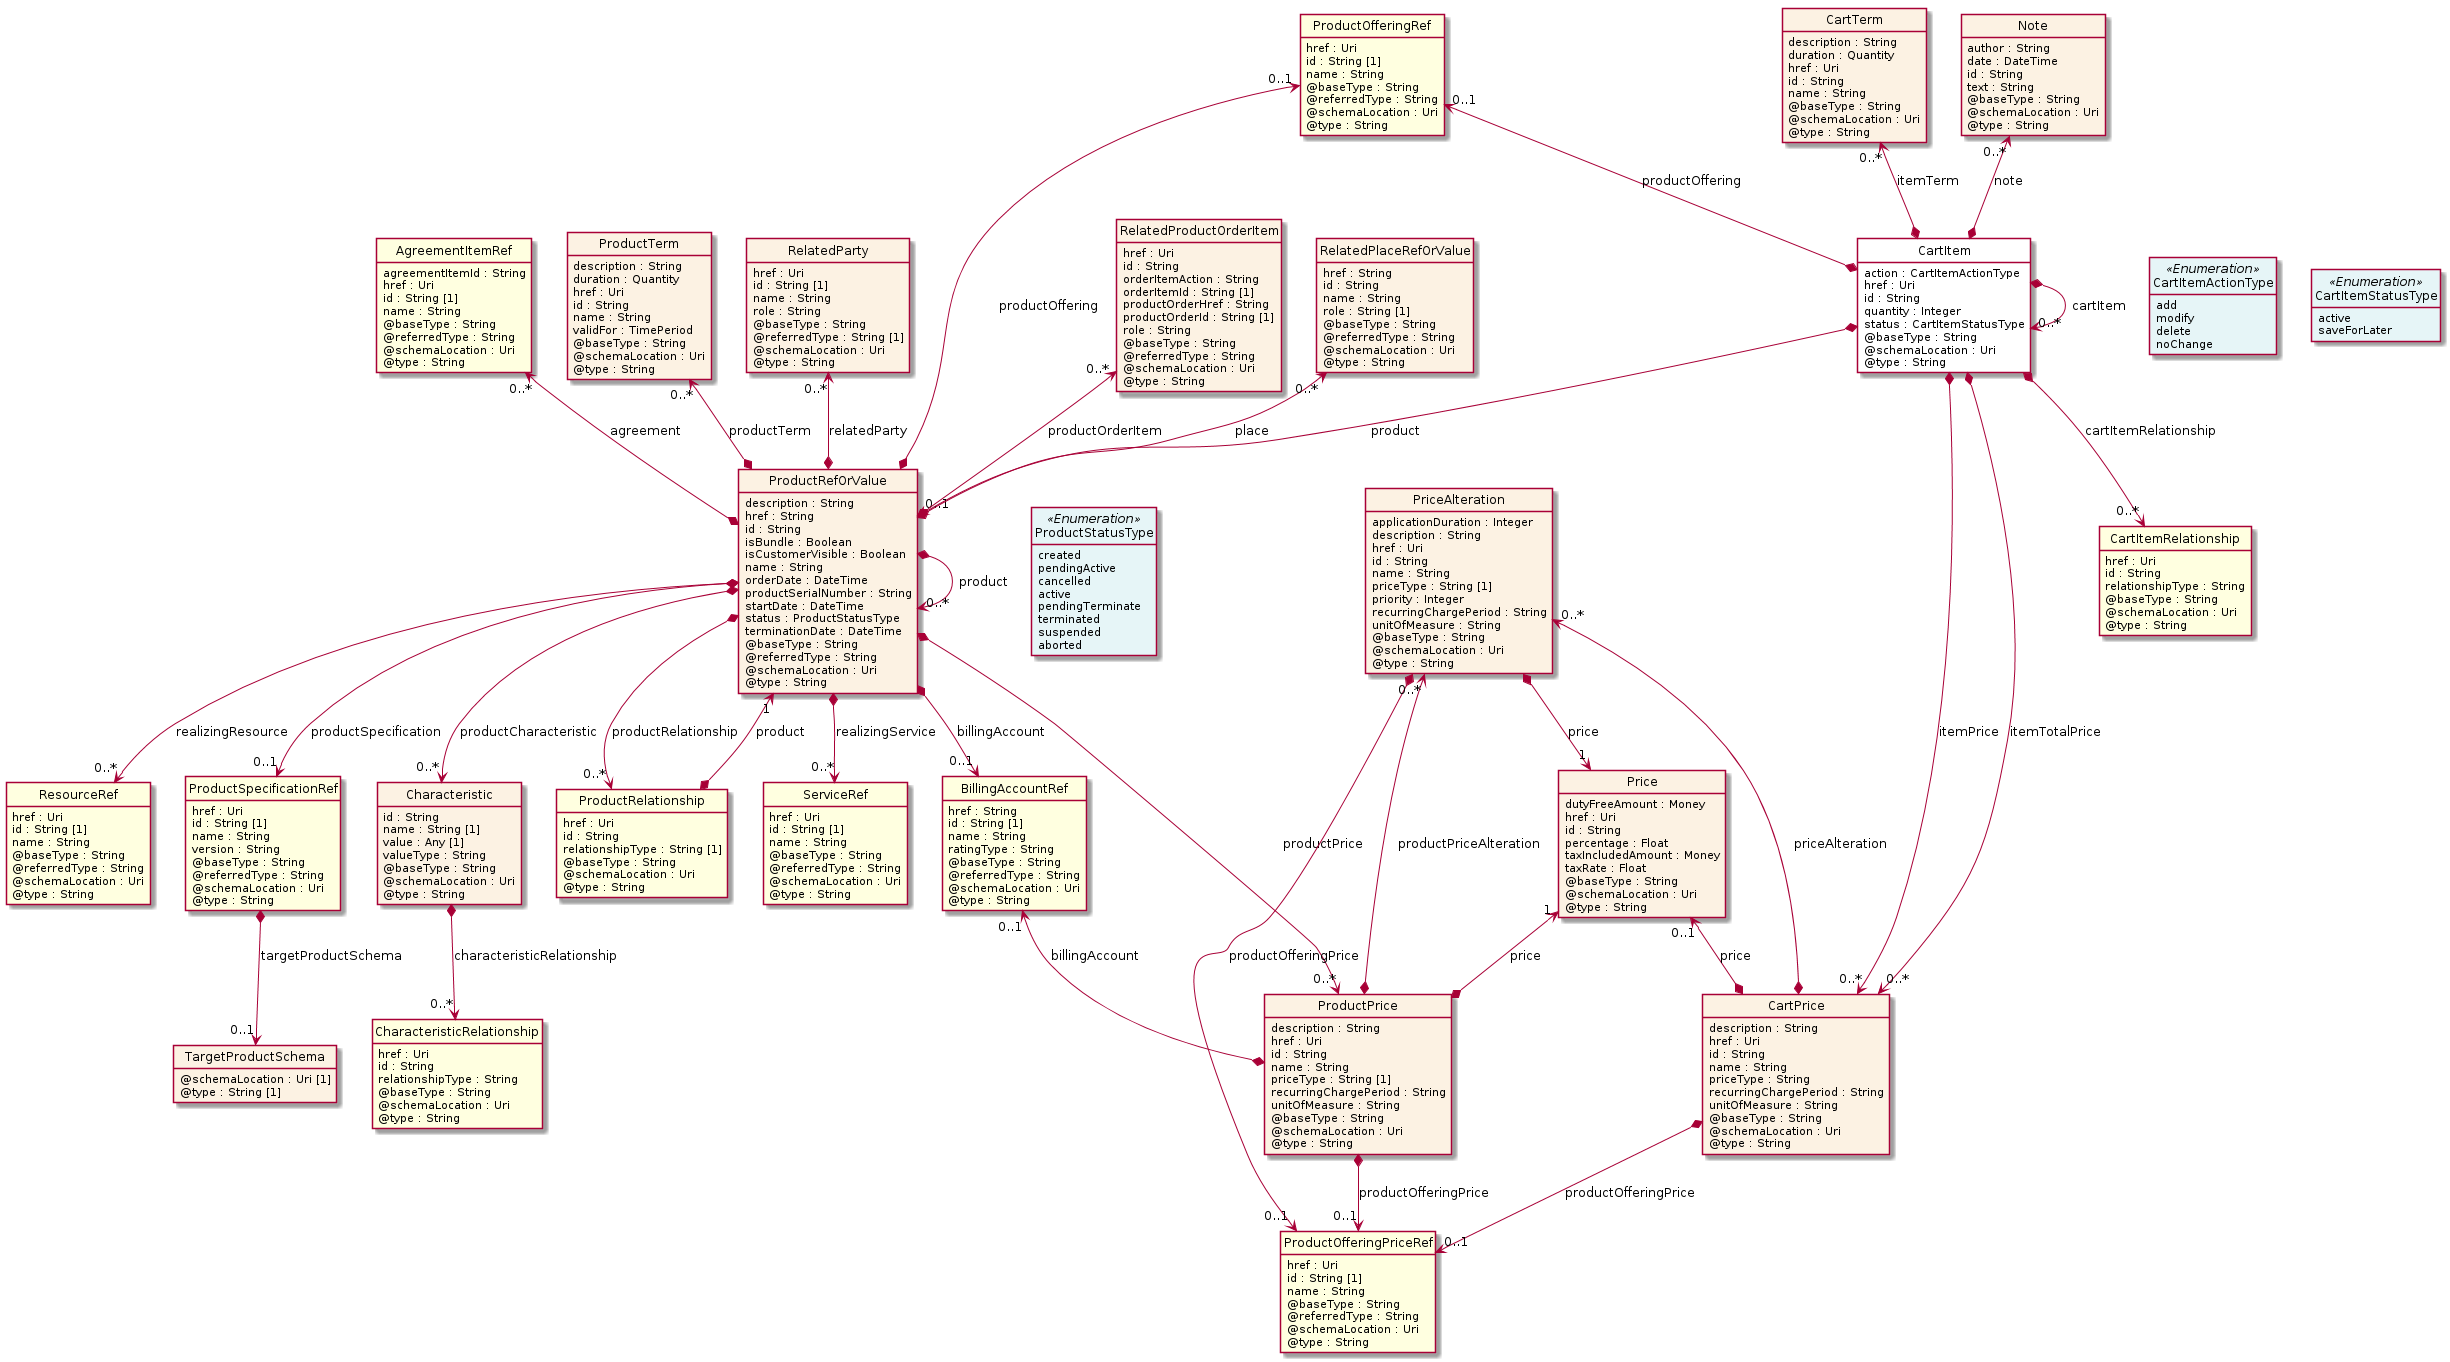

The diagram above was rendered by PlantUML. Its source (embedded in the PNG):
@startuml
hide circle
hide methods
hide stereotype
show <<Enumeration>> stereotype
skinparam class {
   BackgroundColor<<Enumeration>> #E6F5F7
   BackgroundColor<<Ref>> #FFFFE0
   BackgroundColor<<Pivot>> #FFFFFFF
   BackgroundColor<<SimpleType>> #E2F0DA
   BackgroundColor #FCF2E3
}

class CartItem <<Pivot>> {
    action : CartItemActionType
    href : Uri
    id : String
    quantity : Integer
    status : CartItemStatusType
    @baseType : String
    @schemaLocation : Uri
    @type : String
}

class Note  {
    author : String
    date : DateTime
    id : String
    text : String
    @baseType : String
    @schemaLocation : Uri
    @type : String
}

class ProductRefOrValue  {
    description : String
    href : String
    id : String
    isBundle : Boolean
    isCustomerVisible : Boolean
    name : String
    orderDate : DateTime
    productSerialNumber : String
    startDate : DateTime
    status : ProductStatusType
    terminationDate : DateTime
    @baseType : String
    @referredType : String
    @schemaLocation : Uri
    @type : String
}

class ProductSpecificationRef  <<Ref>> {
    href : Uri
    id : String [1]
    name : String
    version : String
    @baseType : String
    @referredType : String
    @schemaLocation : Uri
    @type : String
}

class TargetProductSchema  {
    @schemaLocation : Uri [1]
    @type : String [1]
}

class Characteristic  {
    id : String
    name : String [1]
    value : Any [1]
    valueType : String
    @baseType : String
    @schemaLocation : Uri
    @type : String
}

class CharacteristicRelationship  <<Ref>> {
    href : Uri
    id : String
    relationshipType : String
    @baseType : String
    @schemaLocation : Uri
    @type : String
}

class BillingAccountRef  <<Ref>> {
    href : String
    id : String [1]
    name : String
    ratingType : String
    @baseType : String
    @referredType : String
    @schemaLocation : Uri
    @type : String
}

class RelatedProductOrderItem  {
    href : Uri
    id : String
    orderItemAction : String
    orderItemId : String [1]
    productOrderHref : String
    productOrderId : String [1]
    role : String
    @baseType : String
    @referredType : String
    @schemaLocation : Uri
    @type : String
}

class ServiceRef  <<Ref>> {
    href : Uri
    id : String [1]
    name : String
    @baseType : String
    @referredType : String
    @schemaLocation : Uri
    @type : String
}

class ResourceRef  <<Ref>> {
    href : Uri
    id : String [1]
    name : String
    @baseType : String
    @referredType : String
    @schemaLocation : Uri
    @type : String
}

class RelatedPlaceRefOrValue  {
    href : String
    id : String
    name : String
    role : String [1]
    @baseType : String
    @referredType : String
    @schemaLocation : Uri
    @type : String
}

class AgreementItemRef  <<Ref>> {
    agreementItemId : String
    href : Uri
    id : String [1]
    name : String
    @baseType : String
    @referredType : String
    @schemaLocation : Uri
    @type : String
}

class ProductOfferingRef  <<Ref>> {
    href : Uri
    id : String [1]
    name : String
    @baseType : String
    @referredType : String
    @schemaLocation : Uri
    @type : String
}

class ProductTerm  {
    description : String
    duration : Quantity
    href : Uri
    id : String
    name : String
    validFor : TimePeriod
    @baseType : String
    @schemaLocation : Uri
    @type : String
}

class RelatedParty  {
    href : Uri
    id : String [1]
    name : String
    role : String
    @baseType : String
    @referredType : String [1]
    @schemaLocation : Uri
    @type : String
}

class ProductRelationship  <<Ref>> {
    href : Uri
    id : String
    relationshipType : String [1]
    @baseType : String
    @schemaLocation : Uri
    @type : String
}

class ProductPrice  {
    description : String
    href : Uri
    id : String
    name : String
    priceType : String [1]
    recurringChargePeriod : String
    unitOfMeasure : String
    @baseType : String
    @schemaLocation : Uri
    @type : String
}

class ProductOfferingPriceRef  <<Ref>> {
    href : Uri
    id : String [1]
    name : String
    @baseType : String
    @referredType : String
    @schemaLocation : Uri
    @type : String
}

class Price  {
    dutyFreeAmount : Money
    href : Uri
    id : String
    percentage : Float
    taxIncludedAmount : Money
    taxRate : Float
    @baseType : String
    @schemaLocation : Uri
    @type : String
}

class PriceAlteration  {
    applicationDuration : Integer
    description : String
    href : Uri
    id : String
    name : String
    priceType : String [1]
    priority : Integer
    recurringChargePeriod : String
    unitOfMeasure : String
    @baseType : String
    @schemaLocation : Uri
    @type : String
}

class ProductStatusType <<Enumeration>> {
    created
    pendingActive
    cancelled
    active
    pendingTerminate
    terminated
    suspended
    aborted
}

class CartPrice  {
    description : String
    href : Uri
    id : String
    name : String
    priceType : String
    recurringChargePeriod : String
    unitOfMeasure : String
    @baseType : String
    @schemaLocation : Uri
    @type : String
}

class CartTerm  {
    description : String
    duration : Quantity
    href : Uri
    id : String
    name : String
    @baseType : String
    @schemaLocation : Uri
    @type : String
}

class CartItemActionType <<Enumeration>> {
    add
    modify
    delete
    noChange
}

class CartItemRelationship  <<Ref>> {
    href : Uri
    id : String
    relationshipType : String
    @baseType : String
    @schemaLocation : Uri
    @type : String
}

class CartItemStatusType <<Enumeration>> {
    active
    saveForLater
}

CartItem *-right-> "0..*" CartItem : cartItem

CartItem -right[hidden]-> CartItemActionType

CartItemActionType -right[hidden]-> CartItemStatusType

ProductOfferingRef "0..1" <--* CartItem : productOffering

CartItem *-->  "0..*" CartPrice : itemPrice

CartItem *-->  "0..*" CartPrice : itemTotalPrice

CartItem *-->  "0..1" ProductRefOrValue : product

ProductRefOrValue *-right-> "0..*" ProductRefOrValue : product

ProductOfferingRef "0..1" <--* ProductRefOrValue : productOffering

ProductRefOrValue *-->  "0..1" BillingAccountRef : billingAccount

ProductRefOrValue -right[hidden]-> ProductStatusType

ProductRefOrValue *-->  "0..*" ProductRelationship : productRelationship

ProductRefOrValue *-->  "0..*" ProductPrice : productPrice

PriceAlteration *-->  "0..1" ProductOfferingPriceRef : productOfferingPrice

PriceAlteration *-->  "1" Price : price

ProductRefOrValue "1" <--* ProductRelationship : product

BillingAccountRef "0..1" <--* ProductPrice : billingAccount

PriceAlteration "0..*" <--* ProductPrice : productPriceAlteration

Price "1" <--* ProductPrice : price

ProductPrice *-->  "0..1" ProductOfferingPriceRef : productOfferingPrice

PriceAlteration "0..*" <--* CartPrice : priceAlteration

CartPrice *-->  "0..1" ProductOfferingPriceRef : productOfferingPrice

Price "0..1" <--* CartPrice : price

RelatedPlaceRefOrValue "0..*" <--* ProductRefOrValue : place

AgreementItemRef "0..*" <--* ProductRefOrValue : agreement

ProductTerm "0..*" <--* ProductRefOrValue : productTerm

RelatedParty "0..*" <--* ProductRefOrValue : relatedParty

RelatedProductOrderItem "0..*" <--* ProductRefOrValue : productOrderItem

ProductRefOrValue *-->  "0..*" ResourceRef : realizingResource

ProductRefOrValue *-->  "0..*" ServiceRef : realizingService

ProductRefOrValue *-->  "0..*" Characteristic : productCharacteristic

ProductRefOrValue *-->  "0..1" ProductSpecificationRef : productSpecification

Note "0..*" <--* CartItem : note

CartTerm "0..*" <--* CartItem : itemTerm

CartItem *-->  "0..*" CartItemRelationship : cartItemRelationship

ProductSpecificationRef *-->  "0..1" TargetProductSchema : targetProductSchema

Characteristic *-->  "0..*" CharacteristicRelationship : characteristicRelationship

@enduml